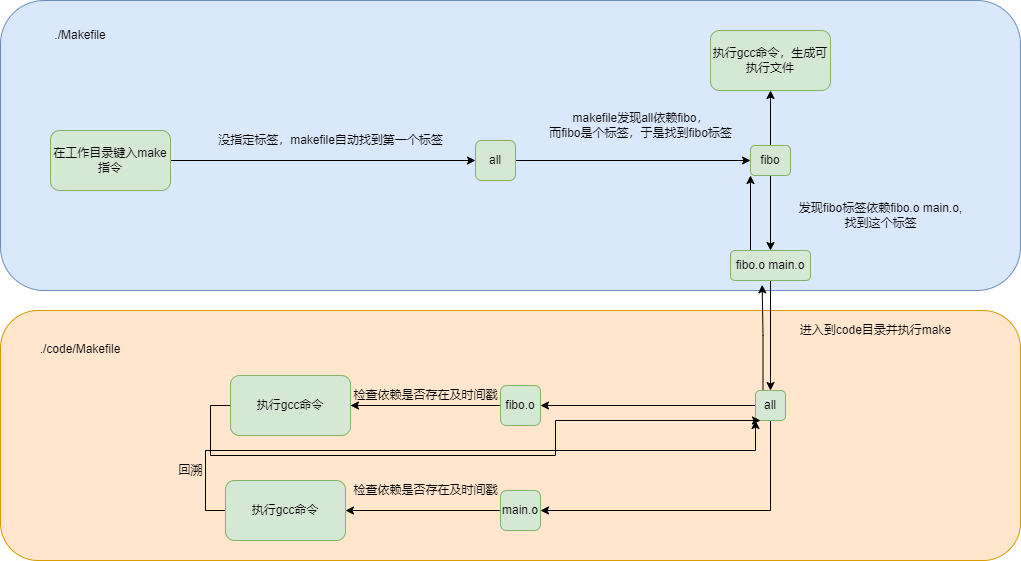

The diagram above was exported from draw.io. Its source (the exported page's mxGraphModel, read from the mxfile embedded in the PNG):
<mxGraphModel dx="1209" dy="844" grid="1" gridSize="10" guides="1" tooltips="1" connect="1" arrows="1" fold="1" page="1" pageScale="1" pageWidth="1169" pageHeight="827" math="0" shadow="0">
  <root>
    <mxCell id="0" />
    <mxCell id="1" parent="0" />
    <mxCell id="UBPWX7DBZIe0b-snkohz-36" value="" style="rounded=1;whiteSpace=wrap;html=1;fillColor=#ffe6cc;strokeColor=#d79b00;" vertex="1" parent="1">
      <mxGeometry x="80" y="360" width="1020" height="250" as="geometry" />
    </mxCell>
    <mxCell id="UBPWX7DBZIe0b-snkohz-35" value="" style="rounded=1;whiteSpace=wrap;html=1;fillColor=#dae8fc;strokeColor=#6c8ebf;" vertex="1" parent="1">
      <mxGeometry x="80" y="50" width="1020" height="290" as="geometry" />
    </mxCell>
    <mxCell id="UBPWX7DBZIe0b-snkohz-3" style="edgeStyle=orthogonalEdgeStyle;rounded=0;orthogonalLoop=1;jettySize=auto;html=1;exitX=1;exitY=0.5;exitDx=0;exitDy=0;entryX=0;entryY=0.5;entryDx=0;entryDy=0;" edge="1" parent="1" source="UBPWX7DBZIe0b-snkohz-1" target="UBPWX7DBZIe0b-snkohz-2">
      <mxGeometry relative="1" as="geometry" />
    </mxCell>
    <mxCell id="UBPWX7DBZIe0b-snkohz-1" value="在工作目录键入make指令" style="rounded=1;whiteSpace=wrap;html=1;fillColor=#d5e8d4;strokeColor=#82b366;" vertex="1" parent="1">
      <mxGeometry x="130" y="180" width="120" height="60" as="geometry" />
    </mxCell>
    <mxCell id="UBPWX7DBZIe0b-snkohz-7" style="edgeStyle=orthogonalEdgeStyle;rounded=0;orthogonalLoop=1;jettySize=auto;html=1;exitX=1;exitY=0.5;exitDx=0;exitDy=0;entryX=0;entryY=0.5;entryDx=0;entryDy=0;" edge="1" parent="1" source="UBPWX7DBZIe0b-snkohz-2" target="UBPWX7DBZIe0b-snkohz-6">
      <mxGeometry relative="1" as="geometry" />
    </mxCell>
    <mxCell id="UBPWX7DBZIe0b-snkohz-2" value="all" style="rounded=1;whiteSpace=wrap;html=1;fillColor=#d5e8d4;strokeColor=#82b366;" vertex="1" parent="1">
      <mxGeometry x="555" y="190" width="40" height="40" as="geometry" />
    </mxCell>
    <mxCell id="UBPWX7DBZIe0b-snkohz-4" value="没指定标签，makefile自动找到第一个标签" style="text;html=1;align=center;verticalAlign=middle;resizable=0;points=[];autosize=1;strokeColor=none;fillColor=none;" vertex="1" parent="1">
      <mxGeometry x="290" y="180" width="240" height="20" as="geometry" />
    </mxCell>
    <mxCell id="UBPWX7DBZIe0b-snkohz-10" style="edgeStyle=orthogonalEdgeStyle;rounded=0;orthogonalLoop=1;jettySize=auto;html=1;exitX=0.5;exitY=1;exitDx=0;exitDy=0;entryX=0.5;entryY=0;entryDx=0;entryDy=0;" edge="1" parent="1" source="UBPWX7DBZIe0b-snkohz-6" target="UBPWX7DBZIe0b-snkohz-9">
      <mxGeometry relative="1" as="geometry" />
    </mxCell>
    <mxCell id="UBPWX7DBZIe0b-snkohz-33" style="edgeStyle=orthogonalEdgeStyle;rounded=0;orthogonalLoop=1;jettySize=auto;html=1;exitX=0.5;exitY=0;exitDx=0;exitDy=0;" edge="1" parent="1" source="UBPWX7DBZIe0b-snkohz-6" target="UBPWX7DBZIe0b-snkohz-34">
      <mxGeometry relative="1" as="geometry">
        <mxPoint x="850" y="140" as="targetPoint" />
      </mxGeometry>
    </mxCell>
    <mxCell id="UBPWX7DBZIe0b-snkohz-6" value="fibo" style="rounded=1;whiteSpace=wrap;html=1;fillColor=#d5e8d4;strokeColor=#82b366;" vertex="1" parent="1">
      <mxGeometry x="830" y="195" width="40" height="30" as="geometry" />
    </mxCell>
    <mxCell id="UBPWX7DBZIe0b-snkohz-8" value="makefile发现all依赖fibo，&lt;br&gt;而fibo是个标签，于是找到fibo标签" style="text;html=1;align=center;verticalAlign=middle;resizable=0;points=[];autosize=1;strokeColor=none;fillColor=none;" vertex="1" parent="1">
      <mxGeometry x="620" y="160" width="200" height="30" as="geometry" />
    </mxCell>
    <mxCell id="UBPWX7DBZIe0b-snkohz-17" style="edgeStyle=orthogonalEdgeStyle;rounded=0;orthogonalLoop=1;jettySize=auto;html=1;exitX=0.5;exitY=1;exitDx=0;exitDy=0;" edge="1" parent="1" source="UBPWX7DBZIe0b-snkohz-9" target="UBPWX7DBZIe0b-snkohz-15">
      <mxGeometry relative="1" as="geometry" />
    </mxCell>
    <mxCell id="UBPWX7DBZIe0b-snkohz-32" style="edgeStyle=orthogonalEdgeStyle;rounded=0;orthogonalLoop=1;jettySize=auto;html=1;exitX=0.25;exitY=0;exitDx=0;exitDy=0;entryX=0;entryY=1;entryDx=0;entryDy=0;" edge="1" parent="1" source="UBPWX7DBZIe0b-snkohz-9" target="UBPWX7DBZIe0b-snkohz-6">
      <mxGeometry relative="1" as="geometry" />
    </mxCell>
    <mxCell id="UBPWX7DBZIe0b-snkohz-9" value="fibo.o main.o" style="rounded=1;whiteSpace=wrap;html=1;fillColor=#d5e8d4;strokeColor=#82b366;" vertex="1" parent="1">
      <mxGeometry x="810" y="300" width="80" height="30" as="geometry" />
    </mxCell>
    <mxCell id="UBPWX7DBZIe0b-snkohz-11" value="发现fibo标签依赖fibo.o main.o,&lt;br&gt;找到这个标签" style="text;html=1;align=center;verticalAlign=middle;resizable=0;points=[];autosize=1;strokeColor=none;fillColor=none;" vertex="1" parent="1">
      <mxGeometry x="870" y="250" width="180" height="30" as="geometry" />
    </mxCell>
    <mxCell id="UBPWX7DBZIe0b-snkohz-14" value="进入到code目录并执行make" style="text;html=1;align=center;verticalAlign=middle;resizable=0;points=[];autosize=1;strokeColor=none;fillColor=none;" vertex="1" parent="1">
      <mxGeometry x="870" y="370" width="170" height="20" as="geometry" />
    </mxCell>
    <mxCell id="UBPWX7DBZIe0b-snkohz-20" style="edgeStyle=orthogonalEdgeStyle;rounded=0;orthogonalLoop=1;jettySize=auto;html=1;exitX=0;exitY=0.5;exitDx=0;exitDy=0;" edge="1" parent="1" source="UBPWX7DBZIe0b-snkohz-15">
      <mxGeometry relative="1" as="geometry">
        <mxPoint x="620" y="455" as="targetPoint" />
      </mxGeometry>
    </mxCell>
    <mxCell id="UBPWX7DBZIe0b-snkohz-21" style="edgeStyle=orthogonalEdgeStyle;rounded=0;orthogonalLoop=1;jettySize=auto;html=1;exitX=0.5;exitY=1;exitDx=0;exitDy=0;entryX=1;entryY=0.5;entryDx=0;entryDy=0;" edge="1" parent="1" source="UBPWX7DBZIe0b-snkohz-15" target="UBPWX7DBZIe0b-snkohz-19">
      <mxGeometry relative="1" as="geometry" />
    </mxCell>
    <mxCell id="UBPWX7DBZIe0b-snkohz-31" style="edgeStyle=orthogonalEdgeStyle;rounded=0;orthogonalLoop=1;jettySize=auto;html=1;exitX=0.25;exitY=0;exitDx=0;exitDy=0;entryX=0.396;entryY=1.144;entryDx=0;entryDy=0;entryPerimeter=0;" edge="1" parent="1" source="UBPWX7DBZIe0b-snkohz-15" target="UBPWX7DBZIe0b-snkohz-9">
      <mxGeometry relative="1" as="geometry" />
    </mxCell>
    <mxCell id="UBPWX7DBZIe0b-snkohz-15" value="all" style="rounded=1;whiteSpace=wrap;html=1;fillColor=#d5e8d4;strokeColor=#82b366;" vertex="1" parent="1">
      <mxGeometry x="835" y="440" width="30" height="30" as="geometry" />
    </mxCell>
    <mxCell id="UBPWX7DBZIe0b-snkohz-24" style="edgeStyle=orthogonalEdgeStyle;rounded=0;orthogonalLoop=1;jettySize=auto;html=1;exitX=0;exitY=0.5;exitDx=0;exitDy=0;entryX=1;entryY=0.5;entryDx=0;entryDy=0;" edge="1" parent="1" source="UBPWX7DBZIe0b-snkohz-18" target="UBPWX7DBZIe0b-snkohz-22">
      <mxGeometry relative="1" as="geometry" />
    </mxCell>
    <mxCell id="UBPWX7DBZIe0b-snkohz-18" value="fibo.o" style="rounded=1;whiteSpace=wrap;html=1;fillColor=#d5e8d4;strokeColor=#82b366;" vertex="1" parent="1">
      <mxGeometry x="580" y="435" width="40" height="40" as="geometry" />
    </mxCell>
    <mxCell id="UBPWX7DBZIe0b-snkohz-27" style="edgeStyle=orthogonalEdgeStyle;rounded=0;orthogonalLoop=1;jettySize=auto;html=1;exitX=0;exitY=0.5;exitDx=0;exitDy=0;" edge="1" parent="1" source="UBPWX7DBZIe0b-snkohz-19" target="UBPWX7DBZIe0b-snkohz-23">
      <mxGeometry relative="1" as="geometry" />
    </mxCell>
    <mxCell id="UBPWX7DBZIe0b-snkohz-19" value="main.o" style="rounded=1;whiteSpace=wrap;html=1;fillColor=#d5e8d4;strokeColor=#82b366;" vertex="1" parent="1">
      <mxGeometry x="580" y="540" width="40" height="40" as="geometry" />
    </mxCell>
    <mxCell id="UBPWX7DBZIe0b-snkohz-29" style="edgeStyle=orthogonalEdgeStyle;rounded=0;orthogonalLoop=1;jettySize=auto;html=1;exitX=0;exitY=0.5;exitDx=0;exitDy=0;" edge="1" parent="1" source="UBPWX7DBZIe0b-snkohz-22">
      <mxGeometry relative="1" as="geometry">
        <mxPoint x="840" y="470" as="targetPoint" />
      </mxGeometry>
    </mxCell>
    <mxCell id="UBPWX7DBZIe0b-snkohz-22" value="执行gcc命令" style="rounded=1;whiteSpace=wrap;html=1;fillColor=#d5e8d4;strokeColor=#82b366;" vertex="1" parent="1">
      <mxGeometry x="310" y="425" width="120" height="60" as="geometry" />
    </mxCell>
    <mxCell id="UBPWX7DBZIe0b-snkohz-28" style="edgeStyle=orthogonalEdgeStyle;rounded=0;orthogonalLoop=1;jettySize=auto;html=1;exitX=0;exitY=0.5;exitDx=0;exitDy=0;entryX=0;entryY=1;entryDx=0;entryDy=0;" edge="1" parent="1" source="UBPWX7DBZIe0b-snkohz-23" target="UBPWX7DBZIe0b-snkohz-15">
      <mxGeometry relative="1" as="geometry" />
    </mxCell>
    <mxCell id="UBPWX7DBZIe0b-snkohz-23" value="执行gcc命令" style="rounded=1;whiteSpace=wrap;html=1;fillColor=#d5e8d4;strokeColor=#82b366;" vertex="1" parent="1">
      <mxGeometry x="305" y="530" width="120" height="60" as="geometry" />
    </mxCell>
    <mxCell id="UBPWX7DBZIe0b-snkohz-25" value="检查依赖是否存在及时间戳" style="text;html=1;align=center;verticalAlign=middle;resizable=0;points=[];autosize=1;strokeColor=none;fillColor=none;" vertex="1" parent="1">
      <mxGeometry x="425" y="435" width="160" height="20" as="geometry" />
    </mxCell>
    <mxCell id="UBPWX7DBZIe0b-snkohz-26" value="检查依赖是否存在及时间戳" style="text;html=1;align=center;verticalAlign=middle;resizable=0;points=[];autosize=1;strokeColor=none;fillColor=none;" vertex="1" parent="1">
      <mxGeometry x="425" y="530" width="160" height="20" as="geometry" />
    </mxCell>
    <mxCell id="UBPWX7DBZIe0b-snkohz-30" value="回溯" style="text;html=1;align=center;verticalAlign=middle;resizable=0;points=[];autosize=1;strokeColor=none;fillColor=none;" vertex="1" parent="1">
      <mxGeometry x="250" y="510" width="40" height="20" as="geometry" />
    </mxCell>
    <mxCell id="UBPWX7DBZIe0b-snkohz-34" value="执行gcc命令，生成可执行文件" style="rounded=1;whiteSpace=wrap;html=1;fillColor=#d5e8d4;strokeColor=#82b366;" vertex="1" parent="1">
      <mxGeometry x="790" y="80" width="120" height="60" as="geometry" />
    </mxCell>
    <mxCell id="UBPWX7DBZIe0b-snkohz-37" value="./Makefile" style="text;html=1;strokeColor=none;fillColor=none;align=center;verticalAlign=middle;whiteSpace=wrap;rounded=0;" vertex="1" parent="1">
      <mxGeometry x="130" y="70" width="60" height="30" as="geometry" />
    </mxCell>
    <mxCell id="UBPWX7DBZIe0b-snkohz-38" value="./code/Makefile" style="text;html=1;strokeColor=none;fillColor=none;align=center;verticalAlign=middle;whiteSpace=wrap;rounded=0;" vertex="1" parent="1">
      <mxGeometry x="130" y="384" width="60" height="30" as="geometry" />
    </mxCell>
  </root>
</mxGraphModel>